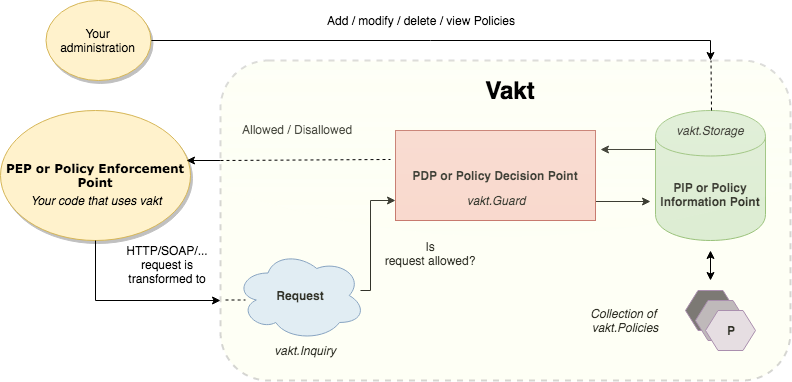

The diagram above was exported from draw.io. Its source (the exported page's mxGraphModel, read from the mxfile embedded in the PNG):
<mxGraphModel dx="890" dy="607" grid="1" gridSize="10" guides="1" tooltips="1" connect="1" arrows="1" fold="1" page="1" pageScale="1" pageWidth="413" pageHeight="291" background="#ffffff" math="0" shadow="0">
  <root>
    <mxCell id="0" />
    <mxCell id="1" parent="0" />
    <mxCell id="T2va2Yfo9yJl1msJWG7M-10" value="" style="edgeStyle=orthogonalEdgeStyle;rounded=0;orthogonalLoop=1;jettySize=auto;html=1;" edge="1" parent="1">
      <mxGeometry relative="1" as="geometry">
        <mxPoint x="380" y="320" as="sourcePoint" />
        <mxPoint x="415" y="230" as="targetPoint" />
        <Array as="points">
          <mxPoint x="390" y="320" />
          <mxPoint x="390" y="230" />
          <mxPoint x="410" y="230" />
        </Array>
      </mxGeometry>
    </mxCell>
    <mxCell id="1ea317790d2ca983-1" value="&lt;span&gt;&lt;b&gt;PEP or Policy Enforcement Point&lt;/b&gt;&lt;/span&gt;&lt;br&gt;" style="ellipse;whiteSpace=wrap;html=1;rounded=0;shadow=1;comic=0;labelBackgroundColor=none;strokeColor=#d6b656;strokeWidth=1;fillColor=#fff2cc;fontFamily=Verdana;fontSize=12;align=center;" parent="1" vertex="1">
      <mxGeometry x="20" y="140" width="190" height="130" as="geometry" />
    </mxCell>
    <mxCell id="T2va2Yfo9yJl1msJWG7M-36" style="edgeStyle=orthogonalEdgeStyle;rounded=0;orthogonalLoop=1;jettySize=auto;html=1;" edge="1" parent="1">
      <mxGeometry relative="1" as="geometry">
        <mxPoint x="240" y="190" as="sourcePoint" />
        <mxPoint x="206" y="190" as="targetPoint" />
      </mxGeometry>
    </mxCell>
    <mxCell id="T2va2Yfo9yJl1msJWG7M-38" style="edgeStyle=orthogonalEdgeStyle;rounded=0;orthogonalLoop=1;jettySize=auto;html=1;exitX=1;exitY=0.75;exitDx=0;exitDy=0;" edge="1" parent="1" source="T2va2Yfo9yJl1msJWG7M-7">
      <mxGeometry relative="1" as="geometry">
        <mxPoint x="670" y="231" as="targetPoint" />
        <Array as="points">
          <mxPoint x="615" y="231" />
        </Array>
      </mxGeometry>
    </mxCell>
    <mxCell id="T2va2Yfo9yJl1msJWG7M-7" value="&lt;span&gt;&lt;b&gt;PDP or Policy Decision Point&lt;/b&gt;&lt;/span&gt;" style="rounded=0;whiteSpace=wrap;html=1;fillColor=#f8cecc;strokeColor=#b85450;" vertex="1" parent="1">
      <mxGeometry x="415" y="160" width="200" height="90" as="geometry" />
    </mxCell>
    <mxCell id="T2va2Yfo9yJl1msJWG7M-42" style="edgeStyle=orthogonalEdgeStyle;rounded=0;orthogonalLoop=1;jettySize=auto;html=1;exitX=0;exitY=0.3;exitDx=0;exitDy=0;" edge="1" parent="1" source="T2va2Yfo9yJl1msJWG7M-8">
      <mxGeometry relative="1" as="geometry">
        <mxPoint x="620" y="179" as="targetPoint" />
      </mxGeometry>
    </mxCell>
    <mxCell id="T2va2Yfo9yJl1msJWG7M-8" value="&lt;span&gt;&lt;b&gt;PIP or Policy Information Point&lt;/b&gt;&lt;/span&gt;" style="shape=cylinder;whiteSpace=wrap;html=1;boundedLbl=1;backgroundOutline=1;fillColor=#d5e8d4;strokeColor=#82b366;" vertex="1" parent="1">
      <mxGeometry x="675" y="140" width="110" height="130" as="geometry" />
    </mxCell>
    <mxCell id="T2va2Yfo9yJl1msJWG7M-12" value="&lt;b&gt;Request&lt;/b&gt;&lt;br&gt;" style="ellipse;shape=cloud;whiteSpace=wrap;html=1;fillColor=#dae8fc;strokeColor=#6c8ebf;" vertex="1" parent="1">
      <mxGeometry x="255" y="280" width="130" height="90" as="geometry" />
    </mxCell>
    <mxCell id="T2va2Yfo9yJl1msJWG7M-13" value="" style="edgeStyle=orthogonalEdgeStyle;rounded=0;orthogonalLoop=1;jettySize=auto;html=1;entryX=0;entryY=0.75;entryDx=0;entryDy=0;exitX=0.5;exitY=1;exitDx=0;exitDy=0;" edge="1" parent="1" source="1ea317790d2ca983-1" target="T2va2Yfo9yJl1msJWG7M-52">
      <mxGeometry relative="1" as="geometry">
        <mxPoint x="210" y="210" as="sourcePoint" />
        <mxPoint x="260" y="395" as="targetPoint" />
        <Array as="points">
          <mxPoint x="115" y="330" />
        </Array>
      </mxGeometry>
    </mxCell>
    <mxCell id="T2va2Yfo9yJl1msJWG7M-15" value="" style="shape=hexagon;perimeter=hexagonPerimeter2;whiteSpace=wrap;html=1;fillColor=#5C575E;strokeColor=#9673a6;" vertex="1" parent="1">
      <mxGeometry x="705" y="320" width="50" height="40" as="geometry" />
    </mxCell>
    <mxCell id="T2va2Yfo9yJl1msJWG7M-20" value="" style="shape=hexagon;perimeter=hexagonPerimeter2;whiteSpace=wrap;html=1;fillColor=#B0A7B5;strokeColor=#9673a6;" vertex="1" parent="1">
      <mxGeometry x="715" y="330" width="50" height="40" as="geometry" />
    </mxCell>
    <mxCell id="T2va2Yfo9yJl1msJWG7M-21" value="&lt;b&gt;P&lt;/b&gt;" style="shape=hexagon;perimeter=hexagonPerimeter2;whiteSpace=wrap;html=1;fillColor=#e1d5e7;strokeColor=#9673a6;" vertex="1" parent="1">
      <mxGeometry x="725" y="340" width="50" height="40" as="geometry" />
    </mxCell>
    <mxCell id="T2va2Yfo9yJl1msJWG7M-23" value="Collection of &lt;br&gt;vakt.Policies" style="text;html=1;strokeColor=none;fillColor=none;align=center;verticalAlign=middle;whiteSpace=wrap;rounded=0;fontStyle=2" vertex="1" parent="1">
      <mxGeometry x="585" y="340" width="120" height="20" as="geometry" />
    </mxCell>
    <mxCell id="T2va2Yfo9yJl1msJWG7M-27" value="&lt;i&gt;vakt.Storage&lt;/i&gt;" style="text;html=1;strokeColor=none;fillColor=none;align=center;verticalAlign=middle;whiteSpace=wrap;rounded=0;" vertex="1" parent="1">
      <mxGeometry x="710" y="150" width="40" height="20" as="geometry" />
    </mxCell>
    <mxCell id="T2va2Yfo9yJl1msJWG7M-29" value="vakt.Guard&lt;br&gt;" style="text;html=1;strokeColor=none;fillColor=none;align=center;verticalAlign=middle;whiteSpace=wrap;rounded=0;fontStyle=2" vertex="1" parent="1">
      <mxGeometry x="495" y="220" width="40" height="20" as="geometry" />
    </mxCell>
    <mxCell id="T2va2Yfo9yJl1msJWG7M-30" value="&lt;i&gt;vakt.Inquiry&lt;/i&gt;&lt;br&gt;" style="text;html=1;strokeColor=none;fillColor=none;align=center;verticalAlign=middle;whiteSpace=wrap;rounded=0;" vertex="1" parent="1">
      <mxGeometry x="305" y="370" width="40" height="20" as="geometry" />
    </mxCell>
    <mxCell id="T2va2Yfo9yJl1msJWG7M-31" value="&lt;i&gt;Your code that uses vakt&lt;/i&gt;&lt;br&gt;" style="text;html=1;strokeColor=none;fillColor=none;align=center;verticalAlign=middle;whiteSpace=wrap;rounded=0;" vertex="1" parent="1">
      <mxGeometry x="35" y="220" width="160" height="20" as="geometry" />
    </mxCell>
    <mxCell id="T2va2Yfo9yJl1msJWG7M-32" value="HTTP/SOAP/... request is transformed to&lt;br&gt;&lt;br&gt;" style="text;html=1;strokeColor=none;fillColor=none;align=center;verticalAlign=middle;whiteSpace=wrap;rounded=0;" vertex="1" parent="1">
      <mxGeometry x="166.5" y="291" width="40" height="20" as="geometry" />
    </mxCell>
    <mxCell id="T2va2Yfo9yJl1msJWG7M-43" value="Allowed / Disallowed&lt;br&gt;" style="text;html=1;resizable=0;points=[];autosize=1;align=left;verticalAlign=top;spacingTop=-4;" vertex="1" parent="1">
      <mxGeometry x="260" y="150" width="130" height="20" as="geometry" />
    </mxCell>
    <mxCell id="T2va2Yfo9yJl1msJWG7M-44" value="Is request&amp;nbsp;allowed?&lt;br&gt;&lt;br&gt;" style="text;html=1;strokeColor=none;fillColor=none;align=center;verticalAlign=middle;whiteSpace=wrap;rounded=0;" vertex="1" parent="1">
      <mxGeometry x="405" y="280" width="90" height="20" as="geometry" />
    </mxCell>
    <mxCell id="T2va2Yfo9yJl1msJWG7M-52" value="" style="rounded=1;whiteSpace=wrap;html=1;dashed=1;fillColor=#F7FFCC;glass=1;opacity=20;strokeColor=#333333;comic=0;shadow=0;strokeWidth=2;perimeterSpacing=0;" vertex="1" parent="1">
      <mxGeometry x="240" y="90" width="570" height="320" as="geometry" />
    </mxCell>
    <mxCell id="T2va2Yfo9yJl1msJWG7M-55" value="&lt;h1&gt;&lt;b&gt;Vakt&lt;/b&gt;&lt;/h1&gt;" style="text;html=1;strokeColor=none;fillColor=none;align=center;verticalAlign=middle;whiteSpace=wrap;rounded=0;glass=1;dashed=1;opacity=20;" vertex="1" parent="1">
      <mxGeometry x="510" y="110" width="40" height="20" as="geometry" />
    </mxCell>
    <mxCell id="T2va2Yfo9yJl1msJWG7M-57" value="Add / modify / delete / view Policies" style="text;html=1;strokeColor=none;fillColor=none;align=center;verticalAlign=middle;whiteSpace=wrap;rounded=0;glass=1;dashed=1;opacity=20;" vertex="1" parent="1">
      <mxGeometry x="340" y="40" width="200" height="20" as="geometry" />
    </mxCell>
    <mxCell id="T2va2Yfo9yJl1msJWG7M-60" style="edgeStyle=orthogonalEdgeStyle;rounded=0;orthogonalLoop=1;jettySize=auto;html=1;" edge="1" parent="1" source="T2va2Yfo9yJl1msJWG7M-58">
      <mxGeometry relative="1" as="geometry">
        <mxPoint x="730" y="90" as="targetPoint" />
        <Array as="points">
          <mxPoint x="730" y="70" />
        </Array>
      </mxGeometry>
    </mxCell>
    <mxCell id="T2va2Yfo9yJl1msJWG7M-58" value="Your administration&lt;br&gt;" style="ellipse;whiteSpace=wrap;html=1;glass=1;fillColor=#fff2cc;strokeColor=#d6b656;gradientColor=none;shadow=1;" vertex="1" parent="1">
      <mxGeometry x="65" y="30" width="105" height="80" as="geometry" />
    </mxCell>
    <mxCell id="T2va2Yfo9yJl1msJWG7M-61" value="" style="endArrow=classic;startArrow=classic;html=1;" edge="1" parent="1">
      <mxGeometry width="50" height="50" relative="1" as="geometry">
        <mxPoint x="730" y="310" as="sourcePoint" />
        <mxPoint x="730" y="280" as="targetPoint" />
      </mxGeometry>
    </mxCell>
    <mxCell id="T2va2Yfo9yJl1msJWG7M-65" value="" style="endArrow=none;dashed=1;html=1;" edge="1" parent="1">
      <mxGeometry width="50" height="50" relative="1" as="geometry">
        <mxPoint x="240" y="190" as="sourcePoint" />
        <mxPoint x="410" y="189" as="targetPoint" />
      </mxGeometry>
    </mxCell>
    <mxCell id="T2va2Yfo9yJl1msJWG7M-66" value="" style="endArrow=none;dashed=1;html=1;" edge="1" parent="1">
      <mxGeometry width="50" height="50" relative="1" as="geometry">
        <mxPoint x="245" y="329.5" as="sourcePoint" />
        <mxPoint x="265" y="329.5" as="targetPoint" />
        <Array as="points">
          <mxPoint x="265" y="329.5" />
        </Array>
      </mxGeometry>
    </mxCell>
    <mxCell id="T2va2Yfo9yJl1msJWG7M-67" value="" style="endArrow=none;dashed=1;html=1;" edge="1" parent="1">
      <mxGeometry width="50" height="50" relative="1" as="geometry">
        <mxPoint x="731" y="140" as="sourcePoint" />
        <mxPoint x="730.5" y="90" as="targetPoint" />
      </mxGeometry>
    </mxCell>
  </root>
</mxGraphModel>